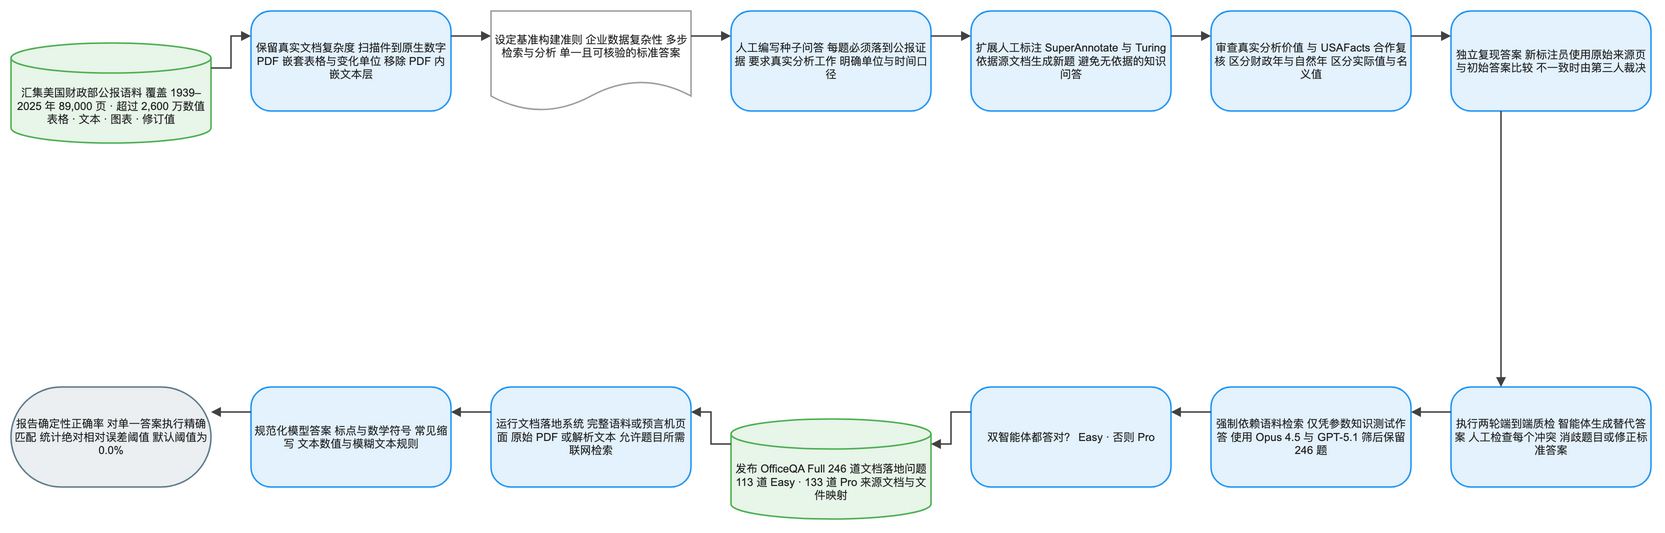

The diagram above was exported from draw.io. Its source (the exported page's mxGraphModel, read from the mxfile embedded in the PNG):
<mxGraphModel dx="1120" dy="720" grid="1" gridSize="8" guides="1" tooltips="1" connect="1" arrows="1" fold="1" page="1" pageScale="1" pageWidth="1640" pageHeight="584" math="1" background="#FFFFFF">
  <root>
    <mxCell id="0" />
    <mxCell id="1" parent="0" />
    <mxCell id="2" value="汇集美国财政部公报语料 覆盖 1939–2025 年 89,000 页 · 超过 2,600 万数值 表格 · 文本 · 图表 · 修订值" style="shape=cylinder3;boundedLbl=1;backgroundOutline=1;size=15;html=1;whiteSpace=wrap;fillColor=#E8F5E9;strokeColor=#4CAF50;strokeWidth=1.5;fontColor=#212121;fontSize=11;fontFamily=Arial, Helvetica, sans-serif;verticalAlign=middle;align=center" vertex="1" parent="1">
      <mxGeometry x="-80" y="24" width="200" height="100" as="geometry" />
    </mxCell>
    <mxCell id="3" value="保留真实文档复杂度 扫描件到原生数字 PDF 嵌套表格与变化单位 移除 PDF 内嵌文本层" style="rounded=1;arcSize=20;html=1;whiteSpace=wrap;fillColor=#E3F2FD;strokeColor=#2196F3;strokeWidth=1.5;fontColor=#212121;fontSize=11;fontFamily=Arial, Helvetica, sans-serif;verticalAlign=middle;align=center" vertex="1" parent="1">
      <mxGeometry x="160" y="-8" width="200" height="100" as="geometry" />
    </mxCell>
    <mxCell id="4" value="设定基准构建准则 企业数据复杂性 多步检索与分析 单一且可核验的标准答案" style="shape=document;boundedLbl=1;html=1;whiteSpace=wrap;fillColor=#FFFFFF;strokeColor=#9E9E9E;strokeWidth=1.5;fontColor=#212121;fontSize=11;fontFamily=Arial, Helvetica, sans-serif;verticalAlign=middle;align=center" vertex="1" parent="1">
      <mxGeometry x="400" y="-8" width="200" height="100" as="geometry" />
    </mxCell>
    <mxCell id="5" value="人工编写种子问答 每题必须落到公报证据 要求真实分析工作 明确单位与时间口径" style="rounded=1;arcSize=20;html=1;whiteSpace=wrap;fillColor=#E3F2FD;strokeColor=#2196F3;strokeWidth=1.5;fontColor=#212121;fontSize=11;fontFamily=Arial, Helvetica, sans-serif;verticalAlign=middle;align=center" vertex="1" parent="1">
      <mxGeometry x="640" y="-8" width="200" height="100" as="geometry" />
    </mxCell>
    <mxCell id="6" value="扩展人工标注 SuperAnnotate 与 Turing 依据源文档生成新题 避免无依据的知识问答" style="rounded=1;arcSize=20;html=1;whiteSpace=wrap;fillColor=#E3F2FD;strokeColor=#2196F3;strokeWidth=1.5;fontColor=#212121;fontSize=11;fontFamily=Arial, Helvetica, sans-serif;verticalAlign=middle;align=center" vertex="1" parent="1">
      <mxGeometry x="880" y="-8" width="200" height="100" as="geometry" />
    </mxCell>
    <mxCell id="7" value="审查真实分析价值 与 USAFacts 合作复核 区分财政年与自然年 区分实际值与名义值" style="rounded=1;arcSize=20;html=1;whiteSpace=wrap;fillColor=#E3F2FD;strokeColor=#2196F3;strokeWidth=1.5;fontColor=#212121;fontSize=11;fontFamily=Arial, Helvetica, sans-serif;verticalAlign=middle;align=center" vertex="1" parent="1">
      <mxGeometry x="1120" y="-8" width="200" height="100" as="geometry" />
    </mxCell>
    <mxCell id="8" value="独立复现答案 新标注员使用原始来源页 与初始答案比较 不一致时由第三人裁决" style="rounded=1;arcSize=20;html=1;whiteSpace=wrap;fillColor=#E3F2FD;strokeColor=#2196F3;strokeWidth=1.5;fontColor=#212121;fontSize=11;fontFamily=Arial, Helvetica, sans-serif;verticalAlign=middle;align=center" vertex="1" parent="1">
      <mxGeometry x="1360" y="-8" width="200" height="100" as="geometry" />
    </mxCell>
    <mxCell id="9" value="执行两轮端到端质检 智能体生成替代答案 人工检查每个冲突 消歧题目或修正标准答案" style="rounded=1;arcSize=20;html=1;whiteSpace=wrap;fillColor=#E3F2FD;strokeColor=#2196F3;strokeWidth=1.5;fontColor=#212121;fontSize=11;fontFamily=Arial, Helvetica, sans-serif;verticalAlign=middle;align=center" vertex="1" parent="1">
      <mxGeometry x="1360" y="368" width="200" height="100" as="geometry" />
    </mxCell>
    <mxCell id="10" value="强制依赖语料检索 仅凭参数知识测试作答 使用 Opus 4.5 与 GPT-5.1 筛后保留 246 题" style="rounded=1;arcSize=20;html=1;whiteSpace=wrap;fillColor=#E3F2FD;strokeColor=#2196F3;strokeWidth=1.5;fontColor=#212121;fontSize=11;fontFamily=Arial, Helvetica, sans-serif;verticalAlign=middle;align=center" vertex="1" parent="1">
      <mxGeometry x="1120" y="368" width="200" height="100" as="geometry" />
    </mxCell>
    <mxCell id="11" value="双智能体都答对？ Easy · 否则 Pro" style="rounded=1;arcSize=20;html=1;whiteSpace=wrap;fillColor=#E3F2FD;strokeColor=#2196F3;strokeWidth=1.5;fontColor=#212121;fontSize=11;fontFamily=Arial, Helvetica, sans-serif;verticalAlign=middle;align=center" vertex="1" parent="1">
      <mxGeometry x="880" y="368" width="200" height="100" as="geometry" />
    </mxCell>
    <mxCell id="12" value="发布 OfficeQA Full 246 道文档落地问题 113 道 Easy · 133 道 Pro 来源文档与文件映射" style="shape=cylinder3;boundedLbl=1;backgroundOutline=1;size=15;html=1;whiteSpace=wrap;fillColor=#E8F5E9;strokeColor=#4CAF50;strokeWidth=1.5;fontColor=#212121;fontSize=11;fontFamily=Arial, Helvetica, sans-serif;verticalAlign=middle;align=center" vertex="1" parent="1">
      <mxGeometry x="640" y="400" width="200" height="100" as="geometry" />
    </mxCell>
    <mxCell id="13" value="运行文档落地系统 完整语料或预言机页面 原始 PDF 或解析文本 允许题目所需联网检索" style="rounded=1;arcSize=20;html=1;whiteSpace=wrap;fillColor=#E3F2FD;strokeColor=#2196F3;strokeWidth=1.5;fontColor=#212121;fontSize=11;fontFamily=Arial, Helvetica, sans-serif;verticalAlign=middle;align=center" vertex="1" parent="1">
      <mxGeometry x="400" y="368" width="200" height="100" as="geometry" />
    </mxCell>
    <mxCell id="14" value="规范化模型答案 标点与数学符号 常见缩写 文本数值与模糊文本规则" style="rounded=1;arcSize=20;html=1;whiteSpace=wrap;fillColor=#E3F2FD;strokeColor=#2196F3;strokeWidth=1.5;fontColor=#212121;fontSize=11;fontFamily=Arial, Helvetica, sans-serif;verticalAlign=middle;align=center" vertex="1" parent="1">
      <mxGeometry x="160" y="368" width="200" height="100" as="geometry" />
    </mxCell>
    <mxCell id="15" value="报告确定性正确率 对单一答案执行精确匹配 统计绝对相对误差阈值 默认阈值为 0.0%" style="rounded=1;arcSize=50;html=1;whiteSpace=wrap;fillColor=#ECEFF1;strokeColor=#607D8B;strokeWidth=1.5;fontColor=#212121;fontSize=11;fontFamily=Arial, Helvetica, sans-serif;verticalAlign=middle;align=center" vertex="1" parent="1">
      <mxGeometry x="-80" y="368" width="200" height="100" as="geometry" />
    </mxCell>
    <mxCell id="16" value="" style="edgeStyle=orthogonalEdgeStyle;rounded=0;orthogonalLoop=1;jettySize=auto;html=1;strokeColor=#424242;strokeWidth=1.5;endArrow=block;endFill=1;exitX=1;exitY=0.25;exitDx=0;exitDy=0;entryX=0;entryY=0.25;entryDx=0;entryDy=0;jumpStyle=arc;jumpSize=8" edge="1" parent="1" source="2" target="3">
      <mxGeometry relative="1" as="geometry" />
    </mxCell>
    <mxCell id="17" value="" style="edgeStyle=orthogonalEdgeStyle;rounded=0;orthogonalLoop=1;jettySize=auto;html=1;strokeColor=#424242;strokeWidth=1.5;endArrow=block;endFill=1;exitX=1;exitY=0.25;exitDx=0;exitDy=0;entryX=0;entryY=0.25;entryDx=0;entryDy=0;jumpStyle=arc;jumpSize=8" edge="1" parent="1" source="3" target="4">
      <mxGeometry relative="1" as="geometry" />
    </mxCell>
    <mxCell id="18" value="" style="edgeStyle=orthogonalEdgeStyle;rounded=0;orthogonalLoop=1;jettySize=auto;html=1;strokeColor=#424242;strokeWidth=1.5;endArrow=block;endFill=1;exitX=1;exitY=0.25;exitDx=0;exitDy=0;entryX=0;entryY=0.25;entryDx=0;entryDy=0;jumpStyle=arc;jumpSize=8" edge="1" parent="1" source="4" target="5">
      <mxGeometry relative="1" as="geometry" />
    </mxCell>
    <mxCell id="19" value="" style="edgeStyle=orthogonalEdgeStyle;rounded=0;orthogonalLoop=1;jettySize=auto;html=1;strokeColor=#424242;strokeWidth=1.5;endArrow=block;endFill=1;exitX=1;exitY=0.25;exitDx=0;exitDy=0;entryX=0;entryY=0.25;entryDx=0;entryDy=0;jumpStyle=arc;jumpSize=8" edge="1" parent="1" source="5" target="6">
      <mxGeometry relative="1" as="geometry" />
    </mxCell>
    <mxCell id="20" value="" style="edgeStyle=orthogonalEdgeStyle;rounded=0;orthogonalLoop=1;jettySize=auto;html=1;strokeColor=#424242;strokeWidth=1.5;endArrow=block;endFill=1;exitX=1;exitY=0.25;exitDx=0;exitDy=0;entryX=0;entryY=0.25;entryDx=0;entryDy=0;jumpStyle=arc;jumpSize=8" edge="1" parent="1" source="6" target="7">
      <mxGeometry relative="1" as="geometry" />
    </mxCell>
    <mxCell id="21" value="" style="edgeStyle=orthogonalEdgeStyle;rounded=0;orthogonalLoop=1;jettySize=auto;html=1;strokeColor=#424242;strokeWidth=1.5;endArrow=block;endFill=1;exitX=1;exitY=0.25;exitDx=0;exitDy=0;entryX=0;entryY=0.25;entryDx=0;entryDy=0;jumpStyle=arc;jumpSize=8" edge="1" parent="1" source="7" target="8">
      <mxGeometry relative="1" as="geometry" />
    </mxCell>
    <mxCell id="22" value="" style="edgeStyle=orthogonalEdgeStyle;rounded=0;orthogonalLoop=1;jettySize=auto;html=1;strokeColor=#424242;strokeWidth=1.5;endArrow=block;endFill=1;exitX=0.25;exitY=1;exitDx=0;exitDy=0;entryX=0.25;entryY=0;entryDx=0;entryDy=0;jumpStyle=arc;jumpSize=8" edge="1" parent="1" source="8" target="9">
      <mxGeometry relative="1" as="geometry" />
    </mxCell>
    <mxCell id="23" value="" style="edgeStyle=orthogonalEdgeStyle;rounded=0;orthogonalLoop=1;jettySize=auto;html=1;strokeColor=#424242;strokeWidth=1.5;endArrow=block;endFill=1;exitX=0;exitY=0.25;exitDx=0;exitDy=0;entryX=1;entryY=0.25;entryDx=0;entryDy=0;jumpStyle=arc;jumpSize=8" edge="1" parent="1" source="9" target="10">
      <mxGeometry relative="1" as="geometry" />
    </mxCell>
    <mxCell id="24" value="" style="edgeStyle=orthogonalEdgeStyle;rounded=0;orthogonalLoop=1;jettySize=auto;html=1;strokeColor=#424242;strokeWidth=1.5;endArrow=block;endFill=1;exitX=0;exitY=0.25;exitDx=0;exitDy=0;entryX=1;entryY=0.25;entryDx=0;entryDy=0;jumpStyle=arc;jumpSize=8" edge="1" parent="1" source="10" target="11">
      <mxGeometry relative="1" as="geometry" />
    </mxCell>
    <mxCell id="25" value="" style="edgeStyle=orthogonalEdgeStyle;rounded=0;orthogonalLoop=1;jettySize=auto;html=1;strokeColor=#424242;strokeWidth=1.5;endArrow=block;endFill=1;exitX=0;exitY=0.25;exitDx=0;exitDy=0;entryX=1;entryY=0.25;entryDx=0;entryDy=0;jumpStyle=arc;jumpSize=8" edge="1" parent="1" source="11" target="12">
      <mxGeometry relative="1" as="geometry" />
    </mxCell>
    <mxCell id="26" value="" style="edgeStyle=orthogonalEdgeStyle;rounded=0;orthogonalLoop=1;jettySize=auto;html=1;strokeColor=#424242;strokeWidth=1.5;endArrow=block;endFill=1;exitX=0;exitY=0.25;exitDx=0;exitDy=0;entryX=1;entryY=0.25;entryDx=0;entryDy=0;jumpStyle=arc;jumpSize=8" edge="1" parent="1" source="12" target="13">
      <mxGeometry relative="1" as="geometry" />
    </mxCell>
    <mxCell id="27" value="" style="edgeStyle=orthogonalEdgeStyle;rounded=0;orthogonalLoop=1;jettySize=auto;html=1;strokeColor=#424242;strokeWidth=1.5;endArrow=block;endFill=1;exitX=0;exitY=0.25;exitDx=0;exitDy=0;entryX=1;entryY=0.25;entryDx=0;entryDy=0;jumpStyle=arc;jumpSize=8" edge="1" parent="1" source="13" target="14">
      <mxGeometry relative="1" as="geometry" />
    </mxCell>
    <mxCell id="28" value="" style="edgeStyle=orthogonalEdgeStyle;rounded=0;orthogonalLoop=1;jettySize=auto;html=1;strokeColor=#424242;strokeWidth=1.5;endArrow=block;endFill=1;exitX=0;exitY=0.25;exitDx=0;exitDy=0;entryX=1;entryY=0.25;entryDx=0;entryDy=0;jumpStyle=arc;jumpSize=8" edge="1" parent="1" source="14" target="15">
      <mxGeometry relative="1" as="geometry" />
    </mxCell>
  </root>
</mxGraphModel>